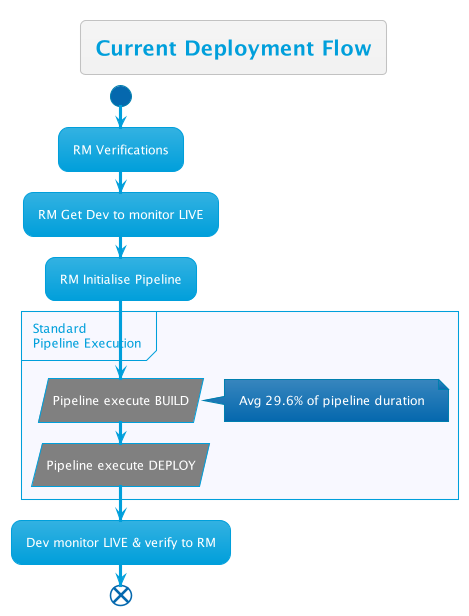

The diagram above was rendered by PlantUML. Its source (embedded in the PNG):
@startuml
!theme bluegray
skinparam FooterFontColor black
skinparam PartitionBackgroundColor ghostwhite

title Current Deployment Flow

start

:RM Verifications;
:RM Get Dev to monitor LIVE;
:RM Initialise Pipeline;
group Standard\nPipeline Execution
    #grey:Pipeline execute BUILD/
    note right
        Avg 29.6% of pipeline duration
    end note
    #grey:Pipeline execute DEPLOY/
end group
:Dev monitor LIVE & verify to RM;

end

@enduml